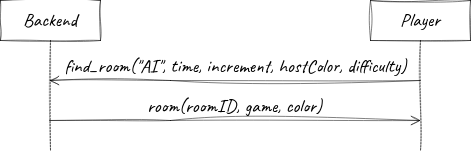

The diagram above was exported from draw.io. Its source (the exported page's mxGraphModel, read from the mxfile embedded in the PNG):
<mxGraphModel dx="1434" dy="742" grid="1" gridSize="10" guides="1" tooltips="1" connect="1" arrows="1" fold="1" page="1" pageScale="1" pageWidth="827" pageHeight="1169" math="0" shadow="0">
  <root>
    <mxCell id="0" />
    <mxCell id="1" parent="0" />
    <mxCell id="tkNj4jBszxwYK_yJbkDu-1" value="Backend" style="shape=umlLifeline;perimeter=lifelinePerimeter;whiteSpace=wrap;html=1;container=1;dropTarget=0;collapsible=0;recursiveResize=0;outlineConnect=0;portConstraint=eastwest;newEdgeStyle={&quot;edgeStyle&quot;:&quot;elbowEdgeStyle&quot;,&quot;elbow&quot;:&quot;vertical&quot;,&quot;curved&quot;:0,&quot;rounded&quot;:0};shadow=0;fontFamily=Caveat;fontSource=https%3A%2F%2Ffonts.googleapis.com%2Fcss%3Ffamily%3DCaveat;fontSize=19;labelBackgroundColor=none;sketch=1;curveFitting=1;jiggle=2;strokeWidth=0.5;" parent="1" vertex="1">
      <mxGeometry x="30" y="70" width="100" height="150" as="geometry" />
    </mxCell>
    <mxCell id="tkNj4jBszxwYK_yJbkDu-2" value="Player" style="shape=umlLifeline;perimeter=lifelinePerimeter;whiteSpace=wrap;html=1;container=1;dropTarget=0;collapsible=0;recursiveResize=0;outlineConnect=0;portConstraint=eastwest;newEdgeStyle={&quot;edgeStyle&quot;:&quot;elbowEdgeStyle&quot;,&quot;elbow&quot;:&quot;vertical&quot;,&quot;curved&quot;:0,&quot;rounded&quot;:0};shadow=0;fontFamily=Caveat;fontSource=https%3A%2F%2Ffonts.googleapis.com%2Fcss%3Ffamily%3DCaveat;fontSize=19;labelBackgroundColor=none;sketch=1;curveFitting=1;jiggle=2;strokeWidth=0.5;" parent="1" vertex="1">
      <mxGeometry x="400" y="70" width="100" height="150" as="geometry" />
    </mxCell>
    <mxCell id="tkNj4jBszxwYK_yJbkDu-3" value="find_room(&quot;AI&quot;, time, increment, hostColor, difficulty)" style="html=1;verticalAlign=bottom;endArrow=open;endSize=8;edgeStyle=elbowEdgeStyle;elbow=vertical;curved=0;rounded=0;shadow=0;fontFamily=Caveat;fontSource=https%3A%2F%2Ffonts.googleapis.com%2Fcss%3Ffamily%3DCaveat;fontSize=19;labelBackgroundColor=none;sketch=1;curveFitting=1;jiggle=2;strokeWidth=0.5;" parent="1" source="tkNj4jBszxwYK_yJbkDu-2" target="tkNj4jBszxwYK_yJbkDu-1" edge="1">
      <mxGeometry relative="1" as="geometry">
        <mxPoint x="260" y="130" as="sourcePoint" />
        <mxPoint x="180" y="130" as="targetPoint" />
        <Array as="points">
          <mxPoint x="200" y="150" />
        </Array>
        <mxPoint as="offset" />
      </mxGeometry>
    </mxCell>
    <mxCell id="tkNj4jBszxwYK_yJbkDu-4" value="room(roomID,&amp;nbsp;game, color)" style="html=1;verticalAlign=bottom;endArrow=open;endSize=8;edgeStyle=elbowEdgeStyle;elbow=vertical;curved=0;rounded=0;shadow=0;fontFamily=Caveat;fontSource=https%3A%2F%2Ffonts.googleapis.com%2Fcss%3Ffamily%3DCaveat;fontSize=19;labelBackgroundColor=none;sketch=1;curveFitting=1;jiggle=2;strokeWidth=0.5;" parent="1" source="tkNj4jBszxwYK_yJbkDu-1" target="tkNj4jBszxwYK_yJbkDu-2" edge="1">
      <mxGeometry relative="1" as="geometry">
        <mxPoint x="90" y="190" as="sourcePoint" />
        <mxPoint x="240" y="200" as="targetPoint" />
        <Array as="points">
          <mxPoint x="200" y="190" />
        </Array>
      </mxGeometry>
    </mxCell>
  </root>
</mxGraphModel>